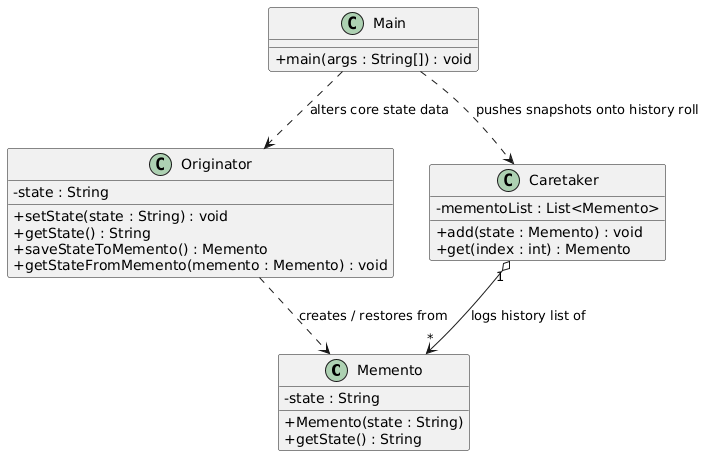

The diagram above was rendered by PlantUML. Its source (embedded in the PNG):
@startuml
skinparam classAttributeIconSize 0

' --- THE SNAPSHOT HOLDER (Immutable Box) ---
class Memento {
    - state : String
    + Memento(state : String)
    + getState() : String
}

' --- THE STATE OWNER ---
class Originator {
    - state : String
    + setState(state : String) : void
    + getState() : String
    + saveStateToMemento() : Memento
    + getStateFromMemento(memento : Memento) : void
}

' --- THE HISTORY TRACKER ---
class Caretaker {
    - mementoList : List<Memento>
    + add(state : Memento) : void
    + get(index : int) : Memento
}

' --- CLIENT DRIVER ---
class Main {
    + main(args : String[]) : void
}

' --- RELATIONSHIPS ---

' Originator spawns and reads Mementos
Originator ..> Memento : creates / restores from

' Caretaker aggregates and stores snapshots safely without inspecting inside them
Caretaker "1" o--> "*" Memento : logs history list of

' Client controls workflow transactions
Main ..> Originator : alters core state data
Main ..> Caretaker : pushes snapshots onto history roll
@enduml